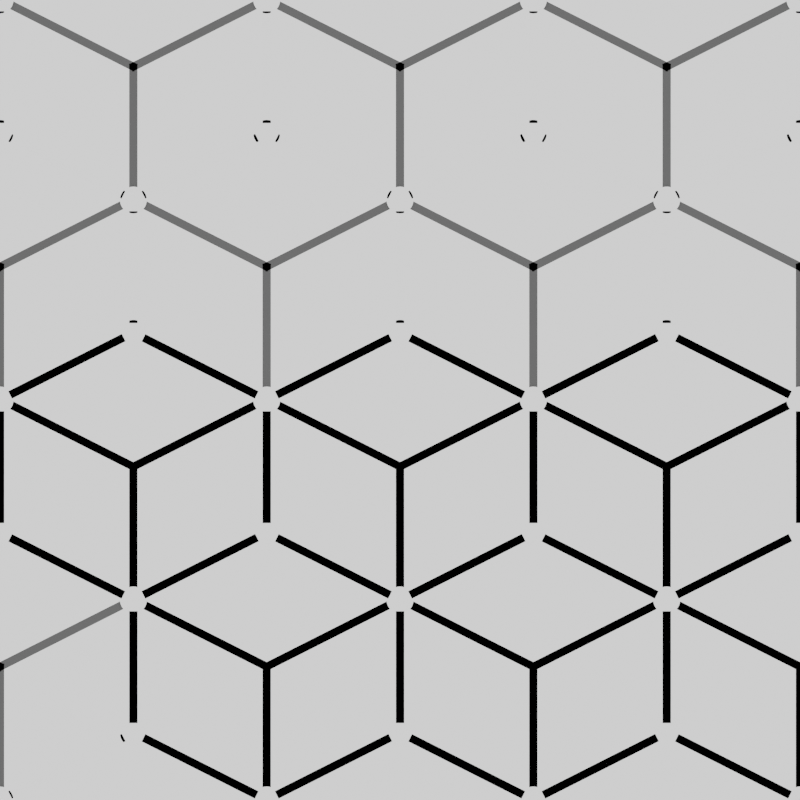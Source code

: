 # Source: WallTexture.blend  (saved by Blender 2.93.20; exported with 4.5.12 LTS)
import bpy
from mathutils import Matrix  # noqa: F401  (used for matrix-valued properties, if any)

bpy.ops.wm.read_factory_settings(use_empty=True)
scene = bpy.context.scene
scene.name = 'Scene'

# ---- collections
col_collection = bpy.data.collections.new('Collection'); scene.collection.children.link(col_collection)
col_collection.hide_render = True
col_collection_2 = bpy.data.collections.new('Collection 2'); scene.collection.children.link(col_collection_2)

# ---- materials (node trees are filled in below, after node groups)
mat_plane = bpy.data.materials.new('plane')
mat_plane.use_backface_culling = True
mat_plane.use_transparent_shadow = False
mat_darker = bpy.data.materials.new('darker')
mat_darker.use_transparent_shadow = False
mat_lighter = bpy.data.materials.new('lighter')
mat_lighter.use_transparent_shadow = False

# ---- material node trees
mat_plane.use_nodes = True; mat_plane.node_tree.nodes.clear()
_N = mat_plane.node_tree.nodes; _L = mat_plane.node_tree.links
n0 = _N.new('ShaderNodeOutputMaterial'); n0.name = 'Material Output'; n0.location = (300, 300)
n1 = _N.new('ShaderNodeBsdfTransparent'); n1.name = 'Transparent BSDF'; n1.location = (10, 300)
n1.inputs[0].default_value = (1.0, 1.0, 1.0, 0.0)
_L.new(n1.outputs[0], n0.inputs[0])
n0.is_active_output = True
mat_darker.use_nodes = True; mat_darker.node_tree.nodes.clear()
_N = mat_darker.node_tree.nodes; _L = mat_darker.node_tree.links
n0 = _N.new('ShaderNodeBsdfPrincipled'); n0.name = 'Principled BSDF'; n0.location = (10, 300)
n0.distribution = 'GGX'
n0.subsurface_method = 'BURLEY'
n0.inputs[0].default_value = (1.0, 1.0, 1.0, 1.0)
n0.inputs[3].default_value = 1.45
n0.inputs[27].default_value = (0.0, 0.0, 0.0, 1.0)
n0.inputs[28].default_value = 1.0
n1 = _N.new('ShaderNodeOutputMaterial'); n1.name = 'Material Output'; n1.location = (300, 300)
_L.new(n0.outputs[0], n1.inputs[0])
n1.is_active_output = True
mat_lighter.use_nodes = True; mat_lighter.node_tree.nodes.clear()
_N = mat_lighter.node_tree.nodes; _L = mat_lighter.node_tree.links
n0 = _N.new('ShaderNodeBsdfPrincipled'); n0.name = 'Principled BSDF'; n0.location = (10, 300)
n0.distribution = 'GGX'
n0.subsurface_method = 'BURLEY'
n0.inputs[0].default_value = (0.1005, 0.1005, 0.1005, 1.0)
n0.inputs[3].default_value = 1.45
n0.inputs[27].default_value = (0.0, 0.0, 0.0, 1.0)
n0.inputs[28].default_value = 1.0
n1 = _N.new('ShaderNodeOutputMaterial'); n1.name = 'Material Output'; n1.location = (300, 300)
_L.new(n0.outputs[0], n1.inputs[0])
n1.is_active_output = True

# ---- world
world_world = bpy.data.worlds.new('World'); scene.world = world_world
world_world.use_nodes = True; world_world.node_tree.nodes.clear()
_N = world_world.node_tree.nodes; _L = world_world.node_tree.links
n0 = _N.new('ShaderNodeOutputWorld'); n0.name = 'World Output'; n0.location = (300, 300)
n1 = _N.new('ShaderNodeBackground'); n1.name = 'Background'; n1.location = (10, 300)
n1.inputs[0].default_value = (1.0, 1.0, 1.0, 1.0)
_L.new(n1.outputs[0], n0.inputs[0])
n0.is_active_output = True
world_world.color = (0.05088, 0.05088, 0.05088)
world_world.use_sun_shadow = False
world_world.sun_shadow_jitter_overblur = 0.0

# ---- cameras
cam_camera_001 = bpy.data.cameras.new('Camera.001')
cam_camera_001.type = 'ORTHO'
cam_camera_001.ortho_scale = 29.46
cam_camera_001.show_background_images = True
cam_camera_002 = bpy.data.cameras.new('Camera.002')
cam_camera_002.type = 'ORTHO'
cam_camera_002.ortho_scale = 48.0

# ---- meshes
me_circle = bpy.data.meshes.new('Circle')
me_circle.from_pydata([(0.0, 1.0, 0.0), (-0.1951, 0.9808, 0.0), (-0.3827, 0.9239, 0.0), (-0.5556, 0.8315, 0.0), (-0.7071, 0.7071, 0.0), (-0.8315, 0.5556, 0.0), (-0.9239, 0.3827, 0.0), (-0.9808, 0.1951, 0.0), (-1.0, -4.371e-08, 0.0), (-0.9808, -0.1951, 0.0), (-0.9239, -0.3827, 0.0), (-0.8315, -0.5556, 0.0), (-0.7071, -0.7071, 0.0), (-0.5556, -0.8315, 0.0), (-0.3827, -0.9239, 0.0), (-0.1951, -0.9808, 0.0), (8.742e-08, -1.0, 0.0), (0.1951, -0.9808, 0.0), (0.3827, -0.9239, 0.0), (0.5556, -0.8315, 0.0), (0.7071, -0.7071, 0.0), (0.8315, -0.5556, 0.0), (0.9239, -0.3827, 0.0), (0.9808, -0.1951, 0.0), (1.0, 1.192e-08, 0.0), (0.9808, 0.1951, 0.0), (0.9239, 0.3827, 0.0), (0.8315, 0.5556, 0.0), (0.7071, 0.7071, 0.0), (0.5556, 0.8315, 0.0), (0.3827, 0.9239, 0.0), (0.1951, 0.9808, 0.0), (-6.001e-07, 0.6854, 0.0), (-0.1337, 0.6722, 0.0), (-0.2623, 0.6332, 0.0), (-0.3808, 0.5699, 0.0), (-0.4846, 0.4846, 0.0), (-0.5699, 0.3808, 0.0), (-0.6332, 0.2623, 0.0), (-0.6722, 0.1337, 0.0), (-0.6854, 2.701e-07, 0.0), (-0.6722, -0.1337, 0.0), (-0.6332, -0.2623, 0.0), (-0.5699, -0.3808, 0.0), (-0.4846, -0.4846, 0.0), (-0.3808, -0.5699, 0.0), (-0.2623, -0.6332, 0.0), (-0.1337, -0.6722, 0.0), (-5.402e-07, -0.6854, 0.0), (0.1337, -0.6722, 0.0), (0.2623, -0.6332, 0.0), (0.3808, -0.5699, 0.0), (0.4846, -0.4846, 0.0), (0.5699, -0.3808, 0.0), (0.6332, -0.2623, 0.0), (0.6722, -0.1337, 0.0), (0.6854, 3.082e-07, 0.0), (0.6722, 0.1337, 0.0), (0.6332, 0.2623, 0.0), (0.5699, 0.3808, 0.0), (0.4846, 0.4846, 0.0), (0.3808, 0.5699, 0.0), (0.2623, 0.6332, 0.0), (0.1337, 0.6722, 0.0)], [], [(24, 23, 55, 56), (11, 10, 42, 43), (25, 24, 56, 57), (12, 11, 43, 44), (26, 25, 57, 58), (13, 12, 44, 45), (27, 26, 58, 59), (14, 13, 45, 46), (1, 0, 32, 33), (28, 27, 59, 60), (15, 14, 46, 47), (2, 1, 33, 34), (29, 28, 60, 61), (16, 15, 47, 48), (3, 2, 34, 35), (30, 29, 61, 62), (17, 16, 48, 49), (4, 3, 35, 36), (31, 30, 62, 63), (18, 17, 49, 50), (5, 4, 36, 37), (0, 31, 63, 32), (19, 18, 50, 51), (6, 5, 37, 38), (20, 19, 51, 52), (7, 6, 38, 39), (21, 20, 52, 53), (8, 7, 39, 40), (22, 21, 53, 54), (9, 8, 40, 41), (23, 22, 54, 55), (10, 9, 41, 42)])
_uv = me_circle.uv_layers.new(name='UVMap')
_uv.uv.foreach_set('vector', [0.0, 0.0, 0.0, 0.0, 0.0, 0.0, 0.0, 0.0, 0.0, 0.0, 0.0, 0.0, 0.0, 0.0, 0.0, 0.0, 0.0, 0.0, 0.0, 0.0, 0.0, 0.0, 0.0, 0.0, 0.0, 0.0, 0.0, 0.0, 0.0, 0.0, 0.0, 0.0, 0.0, 0.0, 0.0, 0.0, 0.0, 0.0, 0.0, 0.0, 0.0, 0.0, 0.0, 0.0, 0.0, 0.0, 0.0, 0.0, 0.0, 0.0, 0.0, 0.0, 0.0, 0.0, 0.0, 0.0, 0.0, 0.0, 0.0, 0.0, 0.0, 0.0, 0.0, 0.0, 0.0, 0.0, 0.0, 0.0, 0.0, 0.0, 0.0, 0.0, 0.0, 0.0, 0.0, 0.0, 0.0, 0.0, 0.0, 0.0, 0.0, 0.0, 0.0, 0.0, 0.0, 0.0, 0.0, 0.0, 0.0, 0.0, 0.0, 0.0, 0.0, 0.0, 0.0, 0.0, 0.0, 0.0, 0.0, 0.0, 0.0, 0.0, 0.0, 0.0, 0.0, 0.0, 0.0, 0.0, 0.0, 0.0, 0.0, 0.0, 0.0, 0.0, 0.0, 0.0, 0.0, 0.0, 0.0, 0.0, 0.0, 0.0, 0.0, 0.0, 0.0, 0.0, 0.0, 0.0, 0.0, 0.0, 0.0, 0.0, 0.0, 0.0, 0.0, 0.0, 0.0, 0.0, 0.0, 0.0, 0.0, 0.0, 0.0, 0.0, 0.0, 0.0, 0.0, 0.0, 0.0, 0.0, 0.0, 0.0, 0.0, 0.0, 0.0, 0.0, 0.0, 0.0, 0.0, 0.0, 0.0, 0.0, 0.0, 0.0, 0.0, 0.0, 0.0, 0.0, 0.0, 0.0, 0.0, 0.0, 0.0, 0.0, 0.0, 0.0, 0.0, 0.0, 0.0, 0.0, 0.0, 0.0, 0.0, 0.0, 0.0, 0.0, 0.0, 0.0, 0.0, 0.0, 0.0, 0.0, 0.0, 0.0, 0.0, 0.0, 0.0, 0.0, 0.0, 0.0, 0.0, 0.0, 0.0, 0.0, 0.0, 0.0, 0.0, 0.0, 0.0, 0.0, 0.0, 0.0, 0.0, 0.0, 0.0, 0.0, 0.0, 0.0, 0.0, 0.0, 0.0, 0.0, 0.0, 0.0, 0.0, 0.0, 0.0, 0.0, 0.0, 0.0, 0.0, 0.0, 0.0, 0.0, 0.0, 0.0, 0.0, 0.0, 0.0, 0.0, 0.0, 0.0, 0.0, 0.0, 0.0, 0.0, 0.0, 0.0, 0.0, 0.0, 0.0, 0.0, 0.0, 0.0, 0.0, 0.0])
me_circle.use_remesh_fix_poles = True
me_circle.use_remesh_preserve_attributes = False
me_circle.update()
me_plane_002 = bpy.data.meshes.new('Plane.002')
me_plane_002.from_pydata([(-0.2497, 0.6555, 0.0), (0.2497, 0.6555, 0.0), (-0.2497, 7.006, 0.0), (0.2497, 7.006, 0.0)], [], [(0, 1, 3, 2)])
_uv = me_plane_002.uv_layers.new(name='UVMap')
_uv.uv.foreach_set('vector', [0.0, 0.0, 1.0, 0.0, 1.0, 1.0, 0.0, 1.0])
me_plane_002.use_remesh_fix_poles = True
me_plane_002.use_remesh_preserve_attributes = False
me_plane_002.update()
me_plane = bpy.data.meshes.new('Plane')
me_plane.from_pydata([(-0.2497, 0.6555, 0.0), (0.2497, 0.6555, 0.0), (-0.2497, 7.527, 0.0), (0.2497, 7.527, 0.0)], [], [(0, 1, 3, 2)])
_uv = me_plane.uv_layers.new(name='UVMap')
_uv.uv.foreach_set('vector', [0.0, 0.0, 1.0, 0.0, 1.0, 1.0, 0.0, 1.0])
me_plane.use_remesh_fix_poles = True
me_plane.use_remesh_preserve_attributes = False
me_plane.update()
me_plane_003 = bpy.data.meshes.new('Plane.003')
me_plane_003.from_pydata([(-0.2497, 0.0, 0.0), (0.2497, 0.0, 0.0), (-0.2497, 7.051, 0.0), (0.2497, 7.051, 0.0)], [], [(0, 1, 3, 2)])
_uv = me_plane_003.uv_layers.new(name='UVMap')
_uv.uv.foreach_set('vector', [0.0, 0.0, 1.0, 0.0, 1.0, 1.0, 0.0, 1.0])
me_plane_003.use_remesh_fix_poles = True
me_plane_003.use_remesh_preserve_attributes = False
me_plane_003.update()
me_plane_001 = bpy.data.meshes.new('Plane.001')
me_plane_001.from_pydata([(-0.2497, 0.0, 0.0), (0.2497, 0.0, 0.0), (-0.2497, 7.472, 0.0), (0.2497, 7.472, 0.0)], [], [(0, 1, 3, 2)])
_uv = me_plane_001.uv_layers.new(name='UVMap')
_uv.uv.foreach_set('vector', [0.0, 0.0, 1.0, 0.0, 1.0, 1.0, 0.0, 1.0])
me_plane_001.use_remesh_fix_poles = True
me_plane_001.use_remesh_preserve_attributes = False
me_plane_001.update()
me_plane_004 = bpy.data.meshes.new('Plane.004')
me_plane_004.from_pydata([(-1.0, -1.0, 0.0), (1.0, -1.0, 0.0), (-1.0, 1.0, 0.0), (1.0, 1.0, 0.0)], [], [(0, 1, 3, 2)])
_uv = me_plane_004.uv_layers.new(name='UVMap')
_uv.uv.foreach_set('vector', [0.0, 0.0, 1.0, 0.0, 1.0, 1.0, 0.0, 1.0])
me_plane_004.materials.append(mat_plane)
me_plane_004.use_remesh_fix_poles = True
me_plane_004.use_remesh_preserve_attributes = False
me_plane_004.update()
me_circle_001 = bpy.data.meshes.new('Circle.001')
me_circle_001.from_pydata([(0.0, 0.8068, 0.0), (-0.1574, 0.7913, 0.0), (-0.3087, 0.7454, 0.0), (-0.4482, 0.6708, 0.0), (-0.5705, 0.5705, 0.0), (-0.6708, 0.4482, 0.0), (-0.7454, 0.3087, 0.0), (-0.7913, 0.1574, 0.0), (-0.8068, -3.527e-08, 0.0), (-0.7913, -0.1574, 0.0), (-0.7454, -0.3087, 0.0), (-0.6708, -0.4482, 0.0), (-0.5705, -0.5705, 0.0), (-0.4482, -0.6708, 0.0), (-0.3087, -0.7454, 0.0), (-0.1574, -0.7913, 0.0), (7.053e-08, -0.8068, 0.0), (0.1574, -0.7913, 0.0), (0.3087, -0.7454, 0.0), (0.4482, -0.6708, 0.0), (0.5705, -0.5705, 0.0), (0.6708, -0.4482, 0.0), (0.7454, -0.3087, 0.0), (0.7913, -0.1574, 0.0), (0.8068, 9.621e-09, 0.0), (0.7913, 0.1574, 0.0), (0.7454, 0.3087, 0.0), (0.6708, 0.4482, 0.0), (0.5705, 0.5705, 0.0), (0.4482, 0.6708, 0.0), (0.3087, 0.7454, 0.0), (0.1574, 0.7913, 0.0), (-4.841e-07, 0.553, 0.0), (-0.1079, 0.5423, 0.0), (-0.2116, 0.5109, 0.0), (-0.3072, 0.4598, 0.0), (-0.391, 0.391, 0.0), (-0.4598, 0.3072, 0.0), (-0.5109, 0.2116, 0.0), (-0.5423, 0.1079, 0.0), (-0.553, 2.179e-07, 0.0), (-0.5423, -0.1079, 0.0), (-0.5109, -0.2116, 0.0), (-0.4598, -0.3072, 0.0), (-0.391, -0.391, 0.0), (-0.3072, -0.4598, 0.0), (-0.2116, -0.5109, 0.0), (-0.1079, -0.5423, 0.0), (-4.358e-07, -0.553, 0.0), (0.1079, -0.5423, 0.0), (0.2116, -0.5109, 0.0), (0.3072, -0.4598, 0.0), (0.391, -0.391, 0.0), (0.4598, -0.3072, 0.0), (0.5109, -0.2116, 0.0), (0.5423, -0.1079, 0.0), (0.553, 2.487e-07, 0.0), (0.5423, 0.1079, 0.0), (0.5109, 0.2116, 0.0), (0.4598, 0.3072, 0.0), (0.391, 0.391, 0.0), (0.3072, 0.4598, 0.0), (0.2116, 0.5109, 0.0), (0.1079, 0.5423, 0.0)], [], [(24, 23, 55, 56), (11, 10, 42, 43), (25, 24, 56, 57), (12, 11, 43, 44), (26, 25, 57, 58), (13, 12, 44, 45), (27, 26, 58, 59), (14, 13, 45, 46), (1, 0, 32, 33), (28, 27, 59, 60), (15, 14, 46, 47), (2, 1, 33, 34), (29, 28, 60, 61), (16, 15, 47, 48), (3, 2, 34, 35), (30, 29, 61, 62), (17, 16, 48, 49), (4, 3, 35, 36), (31, 30, 62, 63), (18, 17, 49, 50), (5, 4, 36, 37), (0, 31, 63, 32), (19, 18, 50, 51), (6, 5, 37, 38), (20, 19, 51, 52), (7, 6, 38, 39), (21, 20, 52, 53), (8, 7, 39, 40), (22, 21, 53, 54), (9, 8, 40, 41), (23, 22, 54, 55), (10, 9, 41, 42)])
_uv = me_circle_001.uv_layers.new(name='UVMap')
_uv.uv.foreach_set('vector', [0.0, 0.0, 0.0, 0.0, 0.0, 0.0, 0.0, 0.0, 0.0, 0.0, 0.0, 0.0, 0.0, 0.0, 0.0, 0.0, 0.0, 0.0, 0.0, 0.0, 0.0, 0.0, 0.0, 0.0, 0.0, 0.0, 0.0, 0.0, 0.0, 0.0, 0.0, 0.0, 0.0, 0.0, 0.0, 0.0, 0.0, 0.0, 0.0, 0.0, 0.0, 0.0, 0.0, 0.0, 0.0, 0.0, 0.0, 0.0, 0.0, 0.0, 0.0, 0.0, 0.0, 0.0, 0.0, 0.0, 0.0, 0.0, 0.0, 0.0, 0.0, 0.0, 0.0, 0.0, 0.0, 0.0, 0.0, 0.0, 0.0, 0.0, 0.0, 0.0, 0.0, 0.0, 0.0, 0.0, 0.0, 0.0, 0.0, 0.0, 0.0, 0.0, 0.0, 0.0, 0.0, 0.0, 0.0, 0.0, 0.0, 0.0, 0.0, 0.0, 0.0, 0.0, 0.0, 0.0, 0.0, 0.0, 0.0, 0.0, 0.0, 0.0, 0.0, 0.0, 0.0, 0.0, 0.0, 0.0, 0.0, 0.0, 0.0, 0.0, 0.0, 0.0, 0.0, 0.0, 0.0, 0.0, 0.0, 0.0, 0.0, 0.0, 0.0, 0.0, 0.0, 0.0, 0.0, 0.0, 0.0, 0.0, 0.0, 0.0, 0.0, 0.0, 0.0, 0.0, 0.0, 0.0, 0.0, 0.0, 0.0, 0.0, 0.0, 0.0, 0.0, 0.0, 0.0, 0.0, 0.0, 0.0, 0.0, 0.0, 0.0, 0.0, 0.0, 0.0, 0.0, 0.0, 0.0, 0.0, 0.0, 0.0, 0.0, 0.0, 0.0, 0.0, 0.0, 0.0, 0.0, 0.0, 0.0, 0.0, 0.0, 0.0, 0.0, 0.0, 0.0, 0.0, 0.0, 0.0, 0.0, 0.0, 0.0, 0.0, 0.0, 0.0, 0.0, 0.0, 0.0, 0.0, 0.0, 0.0, 0.0, 0.0, 0.0, 0.0, 0.0, 0.0, 0.0, 0.0, 0.0, 0.0, 0.0, 0.0, 0.0, 0.0, 0.0, 0.0, 0.0, 0.0, 0.0, 0.0, 0.0, 0.0, 0.0, 0.0, 0.0, 0.0, 0.0, 0.0, 0.0, 0.0, 0.0, 0.0, 0.0, 0.0, 0.0, 0.0, 0.0, 0.0, 0.0, 0.0, 0.0, 0.0, 0.0, 0.0, 0.0, 0.0, 0.0, 0.0, 0.0, 0.0, 0.0, 0.0, 0.0, 0.0, 0.0, 0.0, 0.0, 0.0, 0.0, 0.0, 0.0, 0.0, 0.0, 0.0])
me_circle_001.materials.append(mat_darker)
me_circle_001.use_remesh_fix_poles = True
me_circle_001.use_remesh_preserve_attributes = False
me_circle_001.update()
me_plane_005 = bpy.data.meshes.new('Plane.005')
me_plane_005.from_pydata([(0.2497, -0.674, 0.0), (-0.2497, -0.674, 0.0), (0.2497, -7.383, 0.0), (-0.2497, -7.383, 0.0), (-0.7142, 0.08101, 0.0), (-0.489, 0.5268, 0.0), (-7.506, 3.512, 0.0), (-7.281, 3.958, 0.0), (0.489, 0.5268, 0.0), (0.7142, 0.081, 0.0), (7.305, 3.97, 0.0), (7.53, 3.524, 0.0)], [], [(0, 1, 3, 2), (4, 5, 7, 6), (8, 9, 11, 10)])
_uv = me_plane_005.uv_layers.new(name='UVMap')
_uv.uv.foreach_set('vector', [0.0, 0.0, 1.0, 0.0, 1.0, 1.0, 0.0, 1.0, 0.0, 0.0, 1.0, 0.0, 1.0, 0.6236, 0.0, 0.6236, 0.0, 0.0, 1.0, 0.0, 1.0, 0.6258, 0.0, 0.6258])
me_plane_005.materials.append(mat_darker)
me_plane_005.use_remesh_fix_poles = True
me_plane_005.use_remesh_preserve_attributes = False
me_plane_005.update()
me_plane_006 = bpy.data.meshes.new('Plane.006')
me_plane_006.from_pydata([(0.2497, 0.1786, 0.0), (-0.2497, 0.1786, 0.0), (0.2497, -7.383, 0.0), (-0.2497, -7.383, 0.0), (0.04679, -0.3034, 0.0), (0.272, 0.1424, 0.0), (-7.52, 3.519, 0.0), (-7.295, 3.965, 0.0), (-0.272, 0.1424, 0.0), (-0.04679, -0.3034, 0.0), (7.299, 3.967, 0.0), (7.525, 3.521, 0.0)], [], [(0, 1, 3, 2), (4, 5, 7, 6), (8, 9, 11, 10)])
_uv = me_plane_006.uv_layers.new(name='UVMap')
_uv.uv.foreach_set('vector', [0.0, 0.0, 1.0, 0.0, 1.0, 1.0, 0.0, 1.0, 0.0, 0.0, 1.0, 0.0, 1.0, 0.6251, 0.0, 0.6251, 0.0, 0.0, 1.0, 0.0, 1.0, 0.6255, 0.0, 0.6255])
me_plane_006.materials.append(mat_lighter)
me_plane_006.use_remesh_fix_poles = True
me_plane_006.use_remesh_preserve_attributes = False
me_plane_006.update()

# ---- objects
ob_empty = bpy.data.objects.new('Empty', None)
ob_circle = bpy.data.objects.new('Circle', me_circle)
ob_plane = bpy.data.objects.new('Plane', me_plane_002)
ob_plane_001 = bpy.data.objects.new('Plane.001', me_plane)
ob_plane_002 = bpy.data.objects.new('Plane.002', me_plane)
ob_plane_006 = bpy.data.objects.new('Plane.006', me_plane_003)
ob_plane_003 = bpy.data.objects.new('Plane.003', me_plane_001)
ob_plane_004 = bpy.data.objects.new('Plane.004', me_plane_001)
ob_plane_008 = bpy.data.objects.new('Plane.008', me_plane)
ob_circle_004 = bpy.data.objects.new('Circle.004', me_circle)
ob_plane_005 = bpy.data.objects.new('Plane.005', me_plane_002)
ob_plane_007 = bpy.data.objects.new('Plane.007', me_plane)
ob_plane_009 = bpy.data.objects.new('Plane.009', me_plane)
ob_circle_001 = bpy.data.objects.new('Circle.001', me_circle)
ob_plane_010 = bpy.data.objects.new('Plane.010', me_plane_004)
ob_camera = bpy.data.objects.new('Camera', cam_camera_001)
ob_circle_002 = bpy.data.objects.new('Circle.002', me_circle_001)
ob_plane_011 = bpy.data.objects.new('Plane.011', me_plane_005)
ob_empty_001 = bpy.data.objects.new('Empty.001', None)
ob_plane_012 = bpy.data.objects.new('Plane.012', me_plane_006)
ob_camera_001 = bpy.data.objects.new('Camera.001', cam_camera_002)

# ---- transforms, parenting, visibility, modifiers, constraints
ob_empty.location = (0.0, 0.0, 0.0)
ob_empty.scale = (5.36, 5.36, 5.36)
ob_empty.empty_display_type = 'IMAGE'
ob_empty.empty_display_size = 5.0
ob_empty.hide_render = True
ob_circle.parent = ob_plane_010
ob_circle.matrix_parent_inverse = Matrix(((1.0, -0.0, -0.0, -0.07924), (-0.0, 1.0, 0.0, 3.996), (-0.0, -0.0, 1.0, -0.0), (-0.0, 0.0, -0.0, 1.0)))
ob_circle.location = (0.07924, -3.996, 0.0)
ob_circle.scale = (0.8068, 0.8068, 0.8068)
ob_plane.parent = ob_plane_010
ob_plane.matrix_parent_inverse = Matrix(((1.0, -0.0, -0.0, -0.07924), (-0.0, 1.0, 0.0, 3.996), (-0.0, -0.0, 1.0, -0.0), (-0.0, 0.0, -0.0, 1.0)))
ob_plane.location = (0.07924, -3.996, 0.0)
ob_plane.rotation_euler = (0.0, -0.0, -3.142)
ob_plane_001.parent = ob_plane_010
ob_plane_001.matrix_parent_inverse = Matrix(((1.0, -0.0, -0.0, -0.07924), (-0.0, 1.0, 0.0, 3.996), (-0.0, -0.0, 1.0, -0.0), (-0.0, 0.0, -0.0, 1.0)))
ob_plane_001.location = (0.07924, -3.996, 0.0)
ob_plane_001.rotation_euler = (0.0, -0.0, -5.18)
ob_plane_002.parent = ob_plane_010
ob_plane_002.matrix_parent_inverse = Matrix(((1.0, -0.0, -0.0, -0.07924), (-0.0, 1.0, 0.0, 3.996), (-0.0, -0.0, 1.0, -0.0), (-0.0, 0.0, -0.0, 1.0)))
ob_plane_002.location = (0.07924, -3.996, 0.0)
ob_plane_002.rotation_euler = (0.0, -0.0, -26.24)
ob_plane_006.parent = ob_plane_010
ob_plane_006.matrix_parent_inverse = Matrix(((1.0, -0.0, -0.0, -0.07924), (-0.0, 1.0, 0.0, 3.996), (-0.0, -0.0, 1.0, -0.0), (-0.0, 0.0, -0.0, 1.0)))
ob_plane_006.location = (0.07924, 3.719, 0.0)
ob_plane_006.rotation_euler = (0.0, -0.0, -3.142)
ob_plane_003.parent = ob_plane_010
ob_plane_003.matrix_parent_inverse = Matrix(((1.0, -0.0, -0.0, -0.07924), (-0.0, 1.0, 0.0, 3.996), (-0.0, -0.0, 1.0, -0.0), (-0.0, 0.0, -0.0, 1.0)))
ob_plane_003.location = (0.07924, 3.719, 0.0)
ob_plane_003.rotation_euler = (0.0, -0.0, -5.18)
ob_plane_004.parent = ob_plane_010
ob_plane_004.matrix_parent_inverse = Matrix(((1.0, -0.0, -0.0, -0.07924), (-0.0, 1.0, 0.0, 3.996), (-0.0, -0.0, 1.0, -0.0), (-0.0, 0.0, -0.0, 1.0)))
ob_plane_004.location = (0.07924, 3.719, 0.0)
ob_plane_004.rotation_euler = (0.0, -0.0, -7.386)
ob_plane_008.parent = ob_plane_010
ob_plane_008.matrix_parent_inverse = Matrix(((1.0, -0.0, -0.0, -0.07924), (-0.0, 1.0, 0.0, 3.996), (-0.0, -0.0, 1.0, -0.0), (-0.0, 0.0, -0.0, 1.0)))
ob_plane_008.location = (0.07924, -3.996, 0.0)
ob_plane_008.rotation_euler = (0.0, -0.0, -26.24)
ob_circle_004.parent = ob_plane_010
ob_circle_004.matrix_parent_inverse = Matrix(((1.0, -0.0, -0.0, -0.07924), (-0.0, 1.0, 0.0, 3.996), (-0.0, -0.0, 1.0, -0.0), (-0.0, 0.0, -0.0, 1.0)))
ob_circle_004.location = (0.07924, 11.07, 0.0)
ob_circle_004.scale = (0.8068, 0.8068, 0.8068)
ob_plane_005.parent = ob_plane_010
ob_plane_005.matrix_parent_inverse = Matrix(((1.0, -0.0, -0.0, -0.07924), (-0.0, 1.0, 0.0, 3.996), (-0.0, -0.0, 1.0, -0.0), (-0.0, 0.0, -0.0, 1.0)))
ob_plane_005.location = (0.07924, 11.06, 0.0)
ob_plane_005.rotation_euler = (0.0, -0.0, -6.283)
ob_plane_007.parent = ob_plane_010
ob_plane_007.matrix_parent_inverse = Matrix(((1.0, -0.0, -0.0, -0.07924), (-0.0, 1.0, 0.0, 3.996), (-0.0, -0.0, 1.0, -0.0), (-0.0, 0.0, -0.0, 1.0)))
ob_plane_007.location = (0.07924, 11.06, 0.0)
ob_plane_007.rotation_euler = (0.0, -0.0, -8.322)
ob_plane_009.parent = ob_plane_010
ob_plane_009.matrix_parent_inverse = Matrix(((1.0, -0.0, -0.0, -0.07924), (-0.0, 1.0, 0.0, 3.996), (-0.0, -0.0, 1.0, -0.0), (-0.0, 0.0, -0.0, 1.0)))
ob_plane_009.location = (0.07924, 11.06, 0.0)
ob_plane_009.rotation_euler = (0.0, -0.0, -29.38)
ob_circle_001.parent = ob_plane_010
ob_circle_001.matrix_parent_inverse = Matrix(((1.0, -0.0, -0.0, -0.07924), (-0.0, 1.0, 0.0, 3.996), (-0.0, -0.0, 1.0, -0.0), (-0.0, 0.0, -0.0, 1.0)))
ob_circle_001.location = (0.07924, -11.68, 0.0)
ob_circle_001.scale = (0.8068, 0.8068, 0.8068)
ob_plane_010.location = (0.07924, -3.996, 0.0)
ob_plane_010.instance_type = 'FACES'
_m = ob_plane_010.modifiers.new('Array', 'ARRAY')
_m.use_constant_offset = True
_m.constant_offset_displace = (7.36, 11.34, 0.0)
_m.use_relative_offset = False
_m.relative_offset_displace = (3.2, 0.0, 0.0)
_m = ob_plane_010.modifiers.new('Array.001', 'ARRAY')
_m.use_constant_offset = True
_m.constant_offset_displace = (7.36, -11.34, 0.0)
_m.use_relative_offset = False
ob_camera.location = (7.445, -0.7746, 1.0)
ob_circle_002.location = (4.133, 12.37, 0.1)
_m = ob_circle_002.modifiers.new('Array', 'ARRAY')
_m.count = 7
_m.use_constant_offset = True
_m.constant_offset_displace = (16.0, 0.0, 0.0)
_m.use_relative_offset = False
_m = ob_circle_002.modifiers.new('Array.001', 'ARRAY')
_m.use_constant_offset = True
_m.constant_offset_displace = (0.0, -8.0, 0.0)
_m.use_relative_offset = False
_m = ob_circle_002.modifiers.new('Array.003', 'ARRAY')
_m.count = 3
_m.use_constant_offset = True
_m.constant_offset_displace = (0.0, -24.0, 0.0)
_m.use_relative_offset = False
_m = ob_circle_002.modifiers.new('Array.002', 'ARRAY')
_m.use_constant_offset = True
_m.constant_offset_displace = (8.0, -12.0, 0.0)
_m.use_relative_offset = False
ob_plane_011.location = (4.133, 12.37, 0.1)
_m = ob_plane_011.modifiers.new('Array', 'ARRAY')
_m.count = 8
_m.use_constant_offset = True
_m.constant_offset_displace = (16.0, 0.0, 0.0)
_m.use_relative_offset = False
_m = ob_plane_011.modifiers.new('Array.001', 'ARRAY')
_m.use_constant_offset = True
_m.constant_offset_displace = (0.0, -24.0, 0.0)
_m.use_relative_offset = False
_m = ob_plane_011.modifiers.new('Array.002', 'ARRAY')
_m.count = 5
_m.use_constant_offset = True
_m.constant_offset_displace = (8.0, -12.0, 0.0)
_m.use_relative_offset = False
ob_empty_001.location = (47.97, 1.421, 0.0)
ob_empty_001.scale = (25.14, 25.14, 25.14)
ob_empty_001.empty_display_type = 'IMAGE'
ob_empty_001.empty_display_size = 5.0
ob_plane_012.location = (12.13, 8.371, 0.0)
_m = ob_plane_012.modifiers.new('Array', 'ARRAY')
_m.count = 8
_m.use_constant_offset = True
_m.constant_offset_displace = (16.0, 0.0, 0.0)
_m.use_relative_offset = False
_m = ob_plane_012.modifiers.new('Array.001', 'ARRAY')
_m.use_constant_offset = True
_m.constant_offset_displace = (0.0, -24.0, 0.0)
_m.use_relative_offset = False
_m = ob_plane_012.modifiers.new('Array.002', 'ARRAY')
_m.count = 5
_m.use_constant_offset = True
_m.constant_offset_displace = (8.0, -12.0, 0.0)
_m.use_relative_offset = False
ob_camera_001.location = (44.13, -11.63, 1.0)

# ---- collection membership
col_collection.objects.link(ob_empty)
col_collection.objects.link(ob_circle)
col_collection.objects.link(ob_plane)
col_collection.objects.link(ob_plane_001)
col_collection.objects.link(ob_plane_002)
col_collection.objects.link(ob_plane_006)
col_collection.objects.link(ob_plane_003)
col_collection.objects.link(ob_plane_004)
col_collection.objects.link(ob_plane_008)
col_collection.objects.link(ob_circle_004)
col_collection.objects.link(ob_plane_005)
col_collection.objects.link(ob_plane_007)
col_collection.objects.link(ob_plane_009)
col_collection.objects.link(ob_circle_001)
col_collection.objects.link(ob_plane_010)
col_collection.objects.link(ob_camera)
col_collection_2.objects.link(ob_circle_002)
col_collection_2.objects.link(ob_plane_011)
col_collection_2.objects.link(ob_empty_001)
col_collection_2.objects.link(ob_plane_012)
col_collection_2.objects.link(ob_camera_001)

# ---- scene / render settings (as saved in the file)
scene.camera = ob_camera_001
scene.frame_start = 1; scene.frame_end = 250; scene.frame_set(1)
scene.render.engine = 'BLENDER_EEVEE_NEXT'
scene.render.resolution_x = 2048
scene.render.resolution_y = 2048
scene.render.resolution_percentage = 50
scene.render.film_transparent = True
scene.cycles.samples = 128
scene.cycles.sampling_pattern = 'TABULATED_SOBOL'
scene.cycles.use_adaptive_sampling = False
scene.cycles.use_light_tree = False
scene.view_settings.view_transform = 'Filmic'
bpy.context.view_layer.update()
